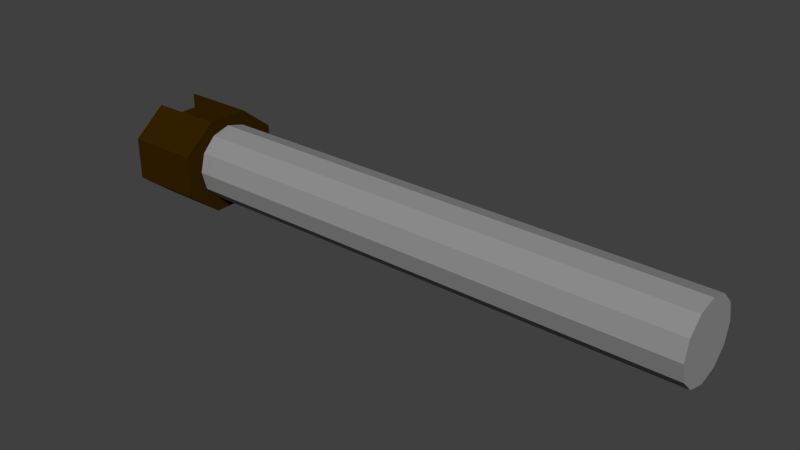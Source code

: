 # Source: rod2.blend  (saved by Blender 2.69.0; exported with 4.5.12 LTS)
import bpy
from mathutils import Matrix  # noqa: F401  (used for matrix-valued properties, if any)

bpy.ops.wm.read_factory_settings(use_empty=True)
scene = bpy.context.scene
scene.name = 'Scene'

# ---- collections
col_collection_1 = bpy.data.collections.new('Collection 1'); scene.collection.children.link(col_collection_1)

# ---- materials (node trees are filled in below, after node groups)
mat_material_005 = bpy.data.materials.new('Material.005')
mat_material_005.alpha_threshold = 0.0
mat_material_005.use_transparent_shadow = False
mat_material_005.diffuse_color = (0.281, 0.281, 0.281, 1.0)
mat_material_005.roughness = 0.5
mat_material_005.specular_intensity = 1.0
mat_material_005.line_color = (0.0, 0.0, 0.0, 1.0)
mat_material_004 = bpy.data.materials.new('Material.004')
mat_material_004.alpha_threshold = 0.0
mat_material_004.use_transparent_shadow = False
mat_material_004.diffuse_color = (0.03522, 0.01655, 0.0, 1.0)
mat_material_004.specular_color = (1.0, 0.341, 0.04287)
mat_material_004.roughness = 0.5
mat_material_004.specular_intensity = 0.1712
mat_material_004.line_color = (0.0, 0.0, 0.0, 1.0)

# ---- material node trees

# ---- world
world_world = bpy.data.worlds.new('World'); scene.world = world_world
world_world.color = (0.05088, 0.05088, 0.05088)
world_world.use_sun_shadow = False
world_world.sun_shadow_jitter_overblur = 0.0
world_world.cycles.sampling_method = 'MANUAL'
world_world.cycles.sample_map_resolution = 256

# ---- meshes
me_cylinder_012 = bpy.data.meshes.new('Cylinder.012')
me_cylinder_012.from_pydata([(-1.504e-07, 1.0, -0.2675), (1.987e-07, 1.0, 0.2675), (0.5, 0.866, -0.2675), (0.5, 0.866, 0.2675), (0.866, 0.5, -0.2675), (0.866, 0.5, 0.2675), (1.0, -1.605e-05, -0.2675), (1.0, 1.622e-05, 0.2675), (0.866, -0.5, -0.2675), (0.866, -0.5, 0.2675), (0.5, -0.866, -0.2675), (0.5, -0.866, 0.2675), (6.066e-10, -1.0, -0.2675), (3.497e-07, -1.0, 0.2675), (-0.5, -0.866, -0.2675), (-0.5, -0.866, 0.2675), (-0.866, -0.5, -0.2675), (-0.866, -0.5, 0.2675), (-1.0, -1.647e-05, -0.2675), (-1.0, 1.58e-05, 0.2675), (-0.866, 0.5, -0.2675), (-0.866, 0.5, 0.2675), (-0.5, 0.866, -0.2675), (-0.5, 0.866, 0.2675)], [], [(0, 1, 3, 2), (2, 3, 5, 4), (4, 5, 7, 6), (6, 7, 9, 8), (8, 9, 11, 10), (10, 11, 13, 12), (12, 13, 15, 14), (14, 15, 17, 16), (16, 17, 19, 18), (18, 19, 21, 20), (3, 1, 23, 21, 19, 17, 15, 13, 11, 9, 7, 5), (22, 23, 1, 0), (20, 21, 23, 22), (0, 2, 4, 6, 8, 10, 12, 14, 16, 18, 20, 22)])
me_cylinder_012.materials.append(mat_material_005)
me_cylinder_012.use_remesh_preserve_volume = False
me_cylinder_012.use_remesh_preserve_attributes = False
me_cylinder_012.use_mirror_vertex_groups = False
me_cylinder_012.update()
me_cylinder_006 = bpy.data.meshes.new('Cylinder.006')
me_cylinder_006.from_pydata([(0.5102, -0.2254, -0.9238), (0.5102, -0.2254, -0.46), (0.2271, -0.5805, -0.9238), (-0.2271, -0.5805, -0.9238), (-0.5102, -0.2254, -0.9238), (-0.5102, -0.2254, -0.46), (0.5102, 0.2254, -0.9238), (0.5102, 0.2254, -0.46), (0.2271, 0.5805, -0.9238), (-0.2271, 0.5805, -0.9238), (-0.5102, 0.2254, -0.9238), (-0.5102, 0.2254, -0.46), (0.5102, -0.2254, -0.1257), (0.2271, -0.5805, -0.1257), (-0.2271, -0.5805, -0.1257), (-0.5102, -0.2254, -0.1257), (0.5102, 0.2254, -0.1257), (0.2271, 0.5805, -0.1257), (-0.2271, 0.5805, -0.1257), (-0.5102, 0.2254, -0.1257)], [], [(11, 19, 18, 9), (3, 2, 13, 14), (9, 18, 17, 8), (0, 6, 7, 1), (4, 5, 11, 10), (2, 3, 4, 10, 9, 8, 6, 0), (11, 7, 16, 19), (1, 5, 15, 12), (8, 17, 16, 7), (2, 1, 12, 13), (6, 8, 7), (0, 1, 2), (17, 18, 19, 16), (13, 12, 15, 14), (9, 10, 11), (3, 5, 4), (7, 11, 5, 1), (5, 3, 14, 15)])
me_cylinder_006.materials.append(mat_material_004)
me_cylinder_006.use_remesh_preserve_volume = False
me_cylinder_006.use_remesh_preserve_attributes = False
me_cylinder_006.use_mirror_vertex_groups = False
me_cylinder_006.update()

# ---- objects
ob_steel_rod_001 = bpy.data.objects.new('Steel_rod.001', me_cylinder_012)
ob_connector_005 = bpy.data.objects.new('Connector.005', me_cylinder_006)

# ---- transforms, parenting, visibility, modifiers, constraints
ob_steel_rod_001.location = (0.2781, -7.697e-08, -5.681e-08)
ob_steel_rod_001.rotation_euler = (-3.142, 1.571, 0.0)
ob_steel_rod_001.scale = (0.03087, 0.03087, 0.7845)
ob_steel_rod_001.lineart.crease_threshold = 0.0
ob_connector_005.location = (0.0, 0.0, 5.551e-17)
ob_connector_005.rotation_euler = (-3.142, 1.571, 0.0)
ob_connector_005.scale = (0.07574, 0.07574, 0.07574)
ob_connector_005.lineart.crease_threshold = 0.0

# ---- collection membership
col_collection_1.objects.link(ob_steel_rod_001)
col_collection_1.objects.link(ob_connector_005)

# ---- scene / render settings (as saved in the file)
scene.frame_start = 1; scene.frame_end = 250; scene.frame_set(1)
scene.render.engine = 'BLENDER_EEVEE_NEXT'
scene.render.image_settings.compression = 90
scene.render.resolution_percentage = 50
scene.render.dither_intensity = 0.0
scene.cycles.use_denoising = False
scene.cycles.samples = 10
scene.cycles.sampling_pattern = 'TABULATED_SOBOL'
scene.cycles.light_sampling_threshold = 0.0
scene.cycles.use_adaptive_sampling = False
scene.cycles.use_light_tree = False
scene.cycles.blur_glossy = 0.0
scene.cycles.volume_bounces = 1
scene.cycles.pixel_filter_type = 'GAUSSIAN'
scene.cycles.sample_clamp_indirect = 0.0
scene.view_settings.view_transform = 'Standard'
bpy.context.view_layer.update()

# ---- added for rendering (the .blend has no active camera and no usable light): camera, sun
cam_auto = bpy.data.cameras.new('AutoCamera')
cam_auto.lens = 50.0
cam_auto.sensor_width = 36.0
cam_auto.clip_end = 1000.0
ob_auto_camera = bpy.data.objects.new('AutoCamera', cam_auto)
scene.collection.objects.link(ob_auto_camera)
ob_auto_camera.location = (0.704508, -0.546906, 0.364604)
ob_auto_camera.rotation_euler = (1.09748, -7.21219e-08, 0.694738)
scene.camera = ob_auto_camera
light_auto_sun = bpy.data.lights.new('AutoSun', 'SUN')
light_auto_sun.energy = 3.0
light_auto_sun.angle = 0.0523599
ob_auto_sun = bpy.data.objects.new('AutoSun', light_auto_sun)
scene.collection.objects.link(ob_auto_sun)
ob_auto_sun.rotation_euler = (0.872665, 0.174533, 0.523599)
bpy.context.view_layer.update()
